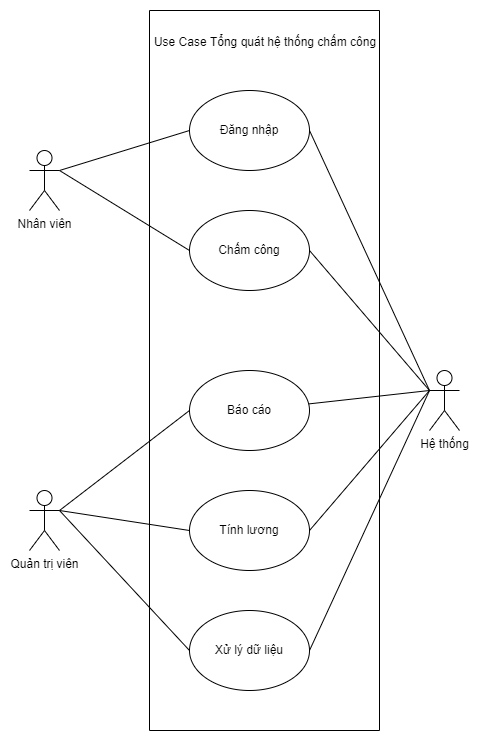

The diagram above was exported from draw.io. Its source (the exported page's mxGraphModel, read from the mxfile embedded in the PNG):
<mxGraphModel dx="868" dy="1550" grid="1" gridSize="10" guides="1" tooltips="1" connect="1" arrows="1" fold="1" page="1" pageScale="1" pageWidth="850" pageHeight="1100" math="0" shadow="0">
  <root>
    <mxCell id="0" />
    <mxCell id="1" parent="0" />
    <mxCell id="ZcvjcvaYdQn-JPaymQ64-1" value="Quản trị viên" style="shape=umlActor;verticalLabelPosition=bottom;verticalAlign=top;html=1;outlineConnect=0;" vertex="1" parent="1">
      <mxGeometry x="280" y="320" width="30" height="60" as="geometry" />
    </mxCell>
    <mxCell id="ZcvjcvaYdQn-JPaymQ64-2" value="Hệ thống" style="shape=umlActor;verticalLabelPosition=bottom;verticalAlign=top;html=1;outlineConnect=0;" vertex="1" parent="1">
      <mxGeometry x="680" y="200" width="30" height="60" as="geometry" />
    </mxCell>
    <mxCell id="ZcvjcvaYdQn-JPaymQ64-3" value="Nhân viên" style="shape=umlActor;verticalLabelPosition=bottom;verticalAlign=top;html=1;outlineConnect=0;" vertex="1" parent="1">
      <mxGeometry x="280" y="-20" width="30" height="60" as="geometry" />
    </mxCell>
    <mxCell id="ZcvjcvaYdQn-JPaymQ64-5" value="Đăng nhập" style="ellipse;whiteSpace=wrap;html=1;" vertex="1" parent="1">
      <mxGeometry x="440" y="-80" width="120" height="80" as="geometry" />
    </mxCell>
    <mxCell id="ZcvjcvaYdQn-JPaymQ64-6" value="Chấm công" style="ellipse;whiteSpace=wrap;html=1;" vertex="1" parent="1">
      <mxGeometry x="440" y="40" width="120" height="80" as="geometry" />
    </mxCell>
    <mxCell id="ZcvjcvaYdQn-JPaymQ64-7" value="Báo cáo" style="ellipse;whiteSpace=wrap;html=1;" vertex="1" parent="1">
      <mxGeometry x="440" y="200" width="120" height="80" as="geometry" />
    </mxCell>
    <mxCell id="ZcvjcvaYdQn-JPaymQ64-8" value="Tính lương" style="ellipse;whiteSpace=wrap;html=1;" vertex="1" parent="1">
      <mxGeometry x="440" y="320" width="120" height="80" as="geometry" />
    </mxCell>
    <mxCell id="ZcvjcvaYdQn-JPaymQ64-9" value="Xử lý dữ liệu" style="ellipse;whiteSpace=wrap;html=1;" vertex="1" parent="1">
      <mxGeometry x="440" y="440" width="120" height="80" as="geometry" />
    </mxCell>
    <mxCell id="ZcvjcvaYdQn-JPaymQ64-12" value="" style="endArrow=none;html=1;rounded=0;exitX=1;exitY=0.3333333333333333;exitDx=0;exitDy=0;exitPerimeter=0;entryX=0;entryY=0.5;entryDx=0;entryDy=0;" edge="1" parent="1" source="ZcvjcvaYdQn-JPaymQ64-3" target="ZcvjcvaYdQn-JPaymQ64-5">
      <mxGeometry width="50" height="50" relative="1" as="geometry">
        <mxPoint x="290" y="130" as="sourcePoint" />
        <mxPoint x="340" y="80" as="targetPoint" />
      </mxGeometry>
    </mxCell>
    <mxCell id="ZcvjcvaYdQn-JPaymQ64-13" value="" style="endArrow=none;html=1;rounded=0;exitX=1;exitY=0.3333333333333333;exitDx=0;exitDy=0;exitPerimeter=0;entryX=0;entryY=0.5;entryDx=0;entryDy=0;" edge="1" parent="1" source="ZcvjcvaYdQn-JPaymQ64-3" target="ZcvjcvaYdQn-JPaymQ64-6">
      <mxGeometry width="50" height="50" relative="1" as="geometry">
        <mxPoint x="320" y="10" as="sourcePoint" />
        <mxPoint x="450" y="-30" as="targetPoint" />
      </mxGeometry>
    </mxCell>
    <mxCell id="ZcvjcvaYdQn-JPaymQ64-14" value="" style="endArrow=none;html=1;rounded=0;exitX=1;exitY=0.3333333333333333;exitDx=0;exitDy=0;exitPerimeter=0;entryX=0;entryY=0.5;entryDx=0;entryDy=0;" edge="1" parent="1" source="ZcvjcvaYdQn-JPaymQ64-1" target="ZcvjcvaYdQn-JPaymQ64-7">
      <mxGeometry width="50" height="50" relative="1" as="geometry">
        <mxPoint x="320" y="10" as="sourcePoint" />
        <mxPoint x="450" y="90" as="targetPoint" />
      </mxGeometry>
    </mxCell>
    <mxCell id="ZcvjcvaYdQn-JPaymQ64-15" value="" style="endArrow=none;html=1;rounded=0;exitX=1;exitY=0.3333333333333333;exitDx=0;exitDy=0;exitPerimeter=0;entryX=0;entryY=0.5;entryDx=0;entryDy=0;" edge="1" parent="1" source="ZcvjcvaYdQn-JPaymQ64-1" target="ZcvjcvaYdQn-JPaymQ64-8">
      <mxGeometry width="50" height="50" relative="1" as="geometry">
        <mxPoint x="320" y="350" as="sourcePoint" />
        <mxPoint x="450" y="250" as="targetPoint" />
      </mxGeometry>
    </mxCell>
    <mxCell id="ZcvjcvaYdQn-JPaymQ64-16" value="" style="endArrow=none;html=1;rounded=0;exitX=1;exitY=0.3333333333333333;exitDx=0;exitDy=0;exitPerimeter=0;entryX=0;entryY=0.5;entryDx=0;entryDy=0;" edge="1" parent="1" source="ZcvjcvaYdQn-JPaymQ64-1" target="ZcvjcvaYdQn-JPaymQ64-9">
      <mxGeometry width="50" height="50" relative="1" as="geometry">
        <mxPoint x="320" y="350" as="sourcePoint" />
        <mxPoint x="450" y="370" as="targetPoint" />
      </mxGeometry>
    </mxCell>
    <mxCell id="ZcvjcvaYdQn-JPaymQ64-17" value="" style="endArrow=none;html=1;rounded=0;exitX=0;exitY=0.3333333333333333;exitDx=0;exitDy=0;exitPerimeter=0;entryX=1;entryY=0.5;entryDx=0;entryDy=0;" edge="1" parent="1" source="ZcvjcvaYdQn-JPaymQ64-2" target="ZcvjcvaYdQn-JPaymQ64-9">
      <mxGeometry width="50" height="50" relative="1" as="geometry">
        <mxPoint x="330" y="360" as="sourcePoint" />
        <mxPoint x="460" y="380" as="targetPoint" />
      </mxGeometry>
    </mxCell>
    <mxCell id="ZcvjcvaYdQn-JPaymQ64-18" value="" style="endArrow=none;html=1;rounded=0;entryX=1;entryY=0.5;entryDx=0;entryDy=0;exitX=0;exitY=0.3333333333333333;exitDx=0;exitDy=0;exitPerimeter=0;" edge="1" parent="1" source="ZcvjcvaYdQn-JPaymQ64-2" target="ZcvjcvaYdQn-JPaymQ64-8">
      <mxGeometry width="50" height="50" relative="1" as="geometry">
        <mxPoint x="710" y="240" as="sourcePoint" />
        <mxPoint x="570" y="490" as="targetPoint" />
      </mxGeometry>
    </mxCell>
    <mxCell id="ZcvjcvaYdQn-JPaymQ64-20" value="" style="endArrow=none;html=1;rounded=0;" edge="1" parent="1" target="ZcvjcvaYdQn-JPaymQ64-7">
      <mxGeometry width="50" height="50" relative="1" as="geometry">
        <mxPoint x="680" y="220" as="sourcePoint" />
        <mxPoint x="570" y="370" as="targetPoint" />
      </mxGeometry>
    </mxCell>
    <mxCell id="ZcvjcvaYdQn-JPaymQ64-21" value="" style="endArrow=none;html=1;rounded=0;entryX=1;entryY=0.5;entryDx=0;entryDy=0;exitX=0;exitY=0.3333333333333333;exitDx=0;exitDy=0;exitPerimeter=0;" edge="1" parent="1" source="ZcvjcvaYdQn-JPaymQ64-2" target="ZcvjcvaYdQn-JPaymQ64-5">
      <mxGeometry width="50" height="50" relative="1" as="geometry">
        <mxPoint x="760" y="230" as="sourcePoint" />
        <mxPoint x="569.5726103092122" y="245.23419117526305" as="targetPoint" />
      </mxGeometry>
    </mxCell>
    <mxCell id="ZcvjcvaYdQn-JPaymQ64-22" value="" style="endArrow=none;html=1;rounded=0;entryX=1;entryY=0.5;entryDx=0;entryDy=0;exitX=0;exitY=0.3333333333333333;exitDx=0;exitDy=0;exitPerimeter=0;" edge="1" parent="1" source="ZcvjcvaYdQn-JPaymQ64-2" target="ZcvjcvaYdQn-JPaymQ64-6">
      <mxGeometry width="50" height="50" relative="1" as="geometry">
        <mxPoint x="750" y="220" as="sourcePoint" />
        <mxPoint x="570" y="-30" as="targetPoint" />
      </mxGeometry>
    </mxCell>
    <mxCell id="ZcvjcvaYdQn-JPaymQ64-26" value="" style="swimlane;startSize=0;" vertex="1" parent="1">
      <mxGeometry x="400" y="-160" width="230" height="720" as="geometry" />
    </mxCell>
    <mxCell id="ZcvjcvaYdQn-JPaymQ64-27" value="Use Case Tổng quát hệ thống chấm công" style="text;html=1;strokeColor=none;fillColor=none;align=center;verticalAlign=middle;whiteSpace=wrap;rounded=0;" vertex="1" parent="ZcvjcvaYdQn-JPaymQ64-26">
      <mxGeometry x="2" y="2" width="228" height="60" as="geometry" />
    </mxCell>
  </root>
</mxGraphModel>